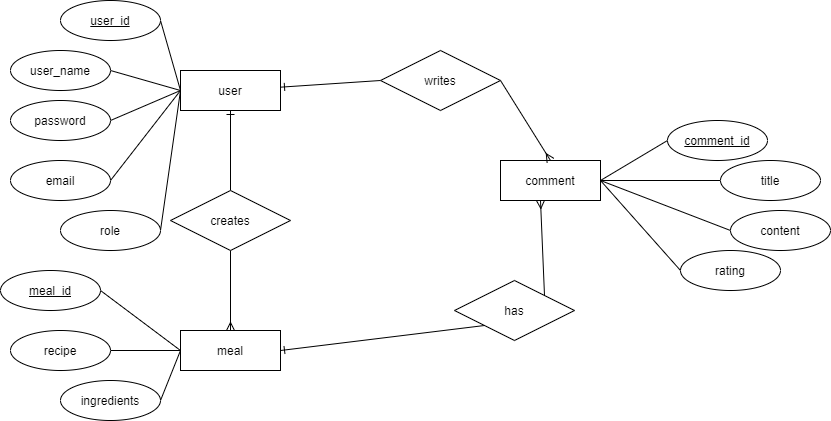

The diagram above was exported from draw.io. Its source (the exported page's mxGraphModel, read from the mxfile embedded in the PNG):
<mxGraphModel dx="1865" dy="548" grid="1" gridSize="10" guides="1" tooltips="1" connect="1" arrows="1" fold="1" page="1" pageScale="1" pageWidth="827" pageHeight="1169" math="0" shadow="0">
  <root>
    <mxCell id="0" />
    <mxCell id="1" parent="0" />
    <mxCell id="CTMp1iaNXmFFl-fqZ2To-36" style="edgeStyle=none;rounded=0;orthogonalLoop=1;jettySize=auto;html=1;exitX=1;exitY=0.5;exitDx=0;exitDy=0;entryX=0;entryY=0.5;entryDx=0;entryDy=0;endArrow=none;endFill=0;" parent="1" source="CTMp1iaNXmFFl-fqZ2To-1" target="CTMp1iaNXmFFl-fqZ2To-2" edge="1">
      <mxGeometry relative="1" as="geometry" />
    </mxCell>
    <mxCell id="CTMp1iaNXmFFl-fqZ2To-1" value="user_id" style="ellipse;whiteSpace=wrap;html=1;align=center;fontStyle=4;" parent="1" vertex="1">
      <mxGeometry x="20" y="60" width="100" height="40" as="geometry" />
    </mxCell>
    <mxCell id="2zjaqtq_22rGCOhCX7yJ-2" style="rounded=0;orthogonalLoop=1;jettySize=auto;html=1;exitX=0;exitY=0.5;exitDx=0;exitDy=0;entryX=1;entryY=0.5;entryDx=0;entryDy=0;endArrow=none;endFill=0;" edge="1" parent="1" source="CTMp1iaNXmFFl-fqZ2To-2" target="2zjaqtq_22rGCOhCX7yJ-1">
      <mxGeometry relative="1" as="geometry" />
    </mxCell>
    <mxCell id="2zjaqtq_22rGCOhCX7yJ-4" style="edgeStyle=none;rounded=0;orthogonalLoop=1;jettySize=auto;html=1;exitX=0;exitY=0.5;exitDx=0;exitDy=0;entryX=1;entryY=0.5;entryDx=0;entryDy=0;endArrow=none;endFill=0;" edge="1" parent="1" source="CTMp1iaNXmFFl-fqZ2To-2" target="2zjaqtq_22rGCOhCX7yJ-3">
      <mxGeometry relative="1" as="geometry" />
    </mxCell>
    <mxCell id="CTMp1iaNXmFFl-fqZ2To-2" value="user" style="whiteSpace=wrap;html=1;align=center;" parent="1" vertex="1">
      <mxGeometry x="140" y="130" width="100" height="40" as="geometry" />
    </mxCell>
    <mxCell id="CTMp1iaNXmFFl-fqZ2To-40" style="edgeStyle=none;rounded=0;orthogonalLoop=1;jettySize=auto;html=1;exitX=0;exitY=0.5;exitDx=0;exitDy=0;entryX=1;entryY=0.5;entryDx=0;entryDy=0;endArrow=none;endFill=0;" parent="1" source="CTMp1iaNXmFFl-fqZ2To-3" target="CTMp1iaNXmFFl-fqZ2To-6" edge="1">
      <mxGeometry relative="1" as="geometry" />
    </mxCell>
    <mxCell id="CTMp1iaNXmFFl-fqZ2To-3" value="meal" style="whiteSpace=wrap;html=1;align=center;" parent="1" vertex="1">
      <mxGeometry x="140" y="390" width="100" height="40" as="geometry" />
    </mxCell>
    <mxCell id="CTMp1iaNXmFFl-fqZ2To-33" style="edgeStyle=none;rounded=0;orthogonalLoop=1;jettySize=auto;html=1;exitX=1;exitY=0.5;exitDx=0;exitDy=0;entryX=0;entryY=0.5;entryDx=0;entryDy=0;endArrow=none;endFill=0;" parent="1" source="CTMp1iaNXmFFl-fqZ2To-4" target="CTMp1iaNXmFFl-fqZ2To-7" edge="1">
      <mxGeometry relative="1" as="geometry" />
    </mxCell>
    <mxCell id="CTMp1iaNXmFFl-fqZ2To-74" style="edgeStyle=none;rounded=0;orthogonalLoop=1;jettySize=auto;html=1;exitX=1;exitY=0.5;exitDx=0;exitDy=0;entryX=0;entryY=0.5;entryDx=0;entryDy=0;endArrow=none;endFill=0;" parent="1" source="CTMp1iaNXmFFl-fqZ2To-4" target="CTMp1iaNXmFFl-fqZ2To-73" edge="1">
      <mxGeometry relative="1" as="geometry" />
    </mxCell>
    <mxCell id="CTMp1iaNXmFFl-fqZ2To-4" value="comment" style="whiteSpace=wrap;html=1;align=center;" parent="1" vertex="1">
      <mxGeometry x="460" y="220" width="100" height="40" as="geometry" />
    </mxCell>
    <mxCell id="CTMp1iaNXmFFl-fqZ2To-6" value="recipe" style="ellipse;whiteSpace=wrap;html=1;align=center;" parent="1" vertex="1">
      <mxGeometry x="-30" y="390" width="100" height="40" as="geometry" />
    </mxCell>
    <mxCell id="CTMp1iaNXmFFl-fqZ2To-7" value="comment_id" style="ellipse;whiteSpace=wrap;html=1;align=center;fontStyle=4;" parent="1" vertex="1">
      <mxGeometry x="627" y="180" width="100" height="40" as="geometry" />
    </mxCell>
    <mxCell id="CTMp1iaNXmFFl-fqZ2To-39" style="edgeStyle=none;rounded=0;orthogonalLoop=1;jettySize=auto;html=1;exitX=1;exitY=0.5;exitDx=0;exitDy=0;entryX=0;entryY=0.5;entryDx=0;entryDy=0;endArrow=none;endFill=0;" parent="1" source="CTMp1iaNXmFFl-fqZ2To-8" target="CTMp1iaNXmFFl-fqZ2To-3" edge="1">
      <mxGeometry relative="1" as="geometry" />
    </mxCell>
    <mxCell id="CTMp1iaNXmFFl-fqZ2To-8" value="meal_id" style="ellipse;whiteSpace=wrap;html=1;align=center;fontStyle=4;" parent="1" vertex="1">
      <mxGeometry x="-40" y="330" width="100" height="40" as="geometry" />
    </mxCell>
    <mxCell id="CTMp1iaNXmFFl-fqZ2To-41" style="edgeStyle=none;rounded=0;orthogonalLoop=1;jettySize=auto;html=1;exitX=1;exitY=0.5;exitDx=0;exitDy=0;entryX=0;entryY=0.5;entryDx=0;entryDy=0;endArrow=none;endFill=0;" parent="1" source="CTMp1iaNXmFFl-fqZ2To-11" target="CTMp1iaNXmFFl-fqZ2To-3" edge="1">
      <mxGeometry relative="1" as="geometry" />
    </mxCell>
    <mxCell id="CTMp1iaNXmFFl-fqZ2To-11" value="ingredients" style="ellipse;whiteSpace=wrap;html=1;align=center;" parent="1" vertex="1">
      <mxGeometry x="20" y="440" width="100" height="40" as="geometry" />
    </mxCell>
    <mxCell id="CTMp1iaNXmFFl-fqZ2To-35" style="edgeStyle=none;rounded=0;orthogonalLoop=1;jettySize=auto;html=1;exitX=0;exitY=0.5;exitDx=0;exitDy=0;entryX=1;entryY=0.5;entryDx=0;entryDy=0;endArrow=none;endFill=0;" parent="1" source="CTMp1iaNXmFFl-fqZ2To-12" target="CTMp1iaNXmFFl-fqZ2To-4" edge="1">
      <mxGeometry relative="1" as="geometry" />
    </mxCell>
    <mxCell id="CTMp1iaNXmFFl-fqZ2To-12" value="content" style="ellipse;whiteSpace=wrap;html=1;align=center;" parent="1" vertex="1">
      <mxGeometry x="690" y="270" width="100" height="40" as="geometry" />
    </mxCell>
    <mxCell id="CTMp1iaNXmFFl-fqZ2To-34" style="edgeStyle=none;rounded=0;orthogonalLoop=1;jettySize=auto;html=1;exitX=0;exitY=0.5;exitDx=0;exitDy=0;entryX=1;entryY=0.5;entryDx=0;entryDy=0;endArrow=none;endFill=0;" parent="1" source="CTMp1iaNXmFFl-fqZ2To-13" target="CTMp1iaNXmFFl-fqZ2To-4" edge="1">
      <mxGeometry relative="1" as="geometry" />
    </mxCell>
    <mxCell id="CTMp1iaNXmFFl-fqZ2To-13" value="title" style="ellipse;whiteSpace=wrap;html=1;align=center;" parent="1" vertex="1">
      <mxGeometry x="680" y="220" width="100" height="40" as="geometry" />
    </mxCell>
    <mxCell id="CTMp1iaNXmFFl-fqZ2To-38" style="edgeStyle=none;rounded=0;orthogonalLoop=1;jettySize=auto;html=1;exitX=1;exitY=0.5;exitDx=0;exitDy=0;entryX=0;entryY=0.5;entryDx=0;entryDy=0;endArrow=none;endFill=0;" parent="1" source="CTMp1iaNXmFFl-fqZ2To-14" target="CTMp1iaNXmFFl-fqZ2To-2" edge="1">
      <mxGeometry relative="1" as="geometry" />
    </mxCell>
    <mxCell id="CTMp1iaNXmFFl-fqZ2To-14" value="password" style="ellipse;whiteSpace=wrap;html=1;align=center;" parent="1" vertex="1">
      <mxGeometry x="-30" y="160" width="100" height="40" as="geometry" />
    </mxCell>
    <mxCell id="CTMp1iaNXmFFl-fqZ2To-37" style="edgeStyle=none;rounded=0;orthogonalLoop=1;jettySize=auto;html=1;exitX=1;exitY=0.5;exitDx=0;exitDy=0;entryX=0;entryY=0.5;entryDx=0;entryDy=0;endArrow=none;endFill=0;" parent="1" source="CTMp1iaNXmFFl-fqZ2To-15" target="CTMp1iaNXmFFl-fqZ2To-2" edge="1">
      <mxGeometry relative="1" as="geometry" />
    </mxCell>
    <mxCell id="CTMp1iaNXmFFl-fqZ2To-15" value="user_name" style="ellipse;whiteSpace=wrap;html=1;align=center;" parent="1" vertex="1">
      <mxGeometry x="-30" y="110" width="100" height="40" as="geometry" />
    </mxCell>
    <mxCell id="CTMp1iaNXmFFl-fqZ2To-28" style="edgeStyle=none;rounded=0;orthogonalLoop=1;jettySize=auto;html=1;exitX=0;exitY=0.5;exitDx=0;exitDy=0;endArrow=ERone;endFill=0;" parent="1" source="CTMp1iaNXmFFl-fqZ2To-20" target="CTMp1iaNXmFFl-fqZ2To-2" edge="1">
      <mxGeometry relative="1" as="geometry" />
    </mxCell>
    <mxCell id="CTMp1iaNXmFFl-fqZ2To-31" style="edgeStyle=none;rounded=0;orthogonalLoop=1;jettySize=auto;html=1;exitX=1;exitY=0.5;exitDx=0;exitDy=0;entryX=0.5;entryY=0;entryDx=0;entryDy=0;endArrow=ERmany;endFill=0;" parent="1" source="CTMp1iaNXmFFl-fqZ2To-20" target="CTMp1iaNXmFFl-fqZ2To-4" edge="1">
      <mxGeometry relative="1" as="geometry" />
    </mxCell>
    <mxCell id="CTMp1iaNXmFFl-fqZ2To-20" value="writes" style="shape=rhombus;perimeter=rhombusPerimeter;whiteSpace=wrap;html=1;align=center;" parent="1" vertex="1">
      <mxGeometry x="340" y="110" width="120" height="60" as="geometry" />
    </mxCell>
    <mxCell id="CTMp1iaNXmFFl-fqZ2To-24" style="edgeStyle=none;rounded=0;orthogonalLoop=1;jettySize=auto;html=1;exitX=0.5;exitY=1;exitDx=0;exitDy=0;entryX=0.5;entryY=0;entryDx=0;entryDy=0;endArrow=ERmany;endFill=0;" parent="1" source="CTMp1iaNXmFFl-fqZ2To-21" target="CTMp1iaNXmFFl-fqZ2To-3" edge="1">
      <mxGeometry relative="1" as="geometry" />
    </mxCell>
    <mxCell id="CTMp1iaNXmFFl-fqZ2To-25" style="edgeStyle=none;rounded=0;orthogonalLoop=1;jettySize=auto;html=1;exitX=0.5;exitY=0;exitDx=0;exitDy=0;entryX=0.5;entryY=1;entryDx=0;entryDy=0;endArrow=ERone;endFill=0;" parent="1" source="CTMp1iaNXmFFl-fqZ2To-21" target="CTMp1iaNXmFFl-fqZ2To-2" edge="1">
      <mxGeometry relative="1" as="geometry" />
    </mxCell>
    <mxCell id="CTMp1iaNXmFFl-fqZ2To-21" value="creates" style="shape=rhombus;perimeter=rhombusPerimeter;whiteSpace=wrap;html=1;align=center;" parent="1" vertex="1">
      <mxGeometry x="130" y="250" width="120" height="60" as="geometry" />
    </mxCell>
    <mxCell id="CTMp1iaNXmFFl-fqZ2To-30" style="edgeStyle=none;rounded=0;orthogonalLoop=1;jettySize=auto;html=1;exitX=0;exitY=1;exitDx=0;exitDy=0;entryX=1;entryY=0.5;entryDx=0;entryDy=0;endArrow=ERone;endFill=0;" parent="1" source="CTMp1iaNXmFFl-fqZ2To-22" target="CTMp1iaNXmFFl-fqZ2To-3" edge="1">
      <mxGeometry relative="1" as="geometry" />
    </mxCell>
    <mxCell id="CTMp1iaNXmFFl-fqZ2To-32" style="edgeStyle=none;rounded=0;orthogonalLoop=1;jettySize=auto;html=1;exitX=1;exitY=0;exitDx=0;exitDy=0;entryX=0.4;entryY=1;entryDx=0;entryDy=0;entryPerimeter=0;endArrow=ERmany;endFill=0;" parent="1" source="CTMp1iaNXmFFl-fqZ2To-22" target="CTMp1iaNXmFFl-fqZ2To-4" edge="1">
      <mxGeometry relative="1" as="geometry" />
    </mxCell>
    <mxCell id="CTMp1iaNXmFFl-fqZ2To-22" value="has" style="shape=rhombus;perimeter=rhombusPerimeter;whiteSpace=wrap;html=1;align=center;" parent="1" vertex="1">
      <mxGeometry x="414" y="340" width="120" height="60" as="geometry" />
    </mxCell>
    <mxCell id="CTMp1iaNXmFFl-fqZ2To-73" value="rating" style="ellipse;whiteSpace=wrap;html=1;align=center;" parent="1" vertex="1">
      <mxGeometry x="640" y="310" width="100" height="40" as="geometry" />
    </mxCell>
    <mxCell id="2zjaqtq_22rGCOhCX7yJ-1" value="email" style="ellipse;whiteSpace=wrap;html=1;align=center;" vertex="1" parent="1">
      <mxGeometry x="-30" y="220" width="100" height="40" as="geometry" />
    </mxCell>
    <mxCell id="2zjaqtq_22rGCOhCX7yJ-3" value="role" style="ellipse;whiteSpace=wrap;html=1;align=center;" vertex="1" parent="1">
      <mxGeometry x="20" y="270" width="100" height="40" as="geometry" />
    </mxCell>
  </root>
</mxGraphModel>